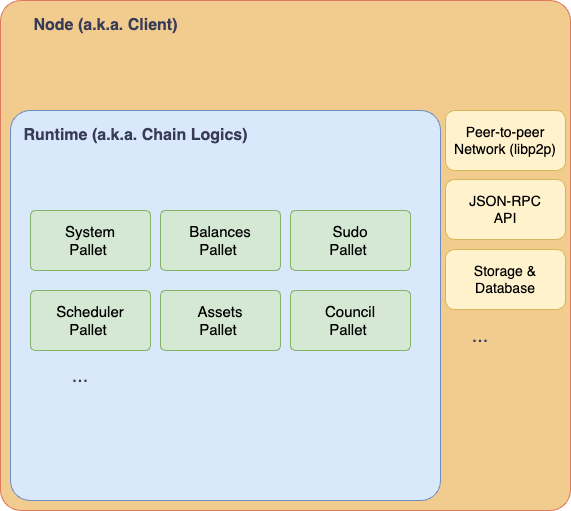

The diagram above was exported from draw.io. Its source (the exported page's mxGraphModel, read from the mxfile embedded in the PNG):
<mxGraphModel dx="1068" dy="730" grid="1" gridSize="10" guides="1" tooltips="1" connect="1" arrows="1" fold="1" page="1" pageScale="1" pageWidth="827" pageHeight="1169" math="0" shadow="0">
  <root>
    <mxCell id="0" />
    <mxCell id="1" parent="0" />
    <mxCell id="2MizDa6_v1su0xQhJSmu-23" value="" style="group" vertex="1" connectable="0" parent="1">
      <mxGeometry x="20" y="20" width="570" height="510" as="geometry" />
    </mxCell>
    <mxCell id="2MizDa6_v1su0xQhJSmu-1" value="" style="rounded=1;whiteSpace=wrap;html=1;strokeColor=#E07A5F;fontColor=#393C56;fillColor=#F2CC8F;arcSize=4;" vertex="1" parent="2MizDa6_v1su0xQhJSmu-23">
      <mxGeometry width="570" height="510" as="geometry" />
    </mxCell>
    <mxCell id="2MizDa6_v1su0xQhJSmu-2" value="Node (a.k.a. Client)" style="text;html=1;strokeColor=none;fillColor=none;align=center;verticalAlign=middle;rounded=0;fontColor=#393C56;fontSize=16;fontStyle=1" vertex="1" parent="2MizDa6_v1su0xQhJSmu-23">
      <mxGeometry x="10" y="10" width="190" height="30" as="geometry" />
    </mxCell>
    <mxCell id="2MizDa6_v1su0xQhJSmu-14" value="" style="group" vertex="1" connectable="0" parent="1">
      <mxGeometry x="30" y="130" width="430" height="390" as="geometry" />
    </mxCell>
    <mxCell id="2MizDa6_v1su0xQhJSmu-4" value="" style="rounded=1;whiteSpace=wrap;html=1;strokeColor=#6c8ebf;fillColor=#dae8fc;arcSize=5;" vertex="1" parent="2MizDa6_v1su0xQhJSmu-14">
      <mxGeometry width="430" height="390" as="geometry" />
    </mxCell>
    <mxCell id="2MizDa6_v1su0xQhJSmu-5" value="Runtime (a.k.a. Chain Logics)" style="text;html=1;strokeColor=none;fillColor=none;align=center;verticalAlign=middle;rounded=0;fontColor=#393C56;fontSize=16;fontStyle=1" vertex="1" parent="2MizDa6_v1su0xQhJSmu-14">
      <mxGeometry x="30" y="10" width="190" height="30" as="geometry" />
    </mxCell>
    <mxCell id="2MizDa6_v1su0xQhJSmu-6" value="System&lt;br&gt;Pallet&amp;nbsp;" style="rounded=1;whiteSpace=wrap;html=1;strokeColor=#82b366;fillColor=#d5e8d4;arcSize=8;fontSize=15;" vertex="1" parent="2MizDa6_v1su0xQhJSmu-14">
      <mxGeometry x="20" y="100" width="120" height="60" as="geometry" />
    </mxCell>
    <mxCell id="2MizDa6_v1su0xQhJSmu-7" value="Balances &lt;br&gt;Pallet&amp;nbsp;" style="rounded=1;whiteSpace=wrap;html=1;strokeColor=#82b366;fillColor=#d5e8d4;arcSize=8;fontSize=15;" vertex="1" parent="2MizDa6_v1su0xQhJSmu-14">
      <mxGeometry x="150" y="100" width="120" height="60" as="geometry" />
    </mxCell>
    <mxCell id="2MizDa6_v1su0xQhJSmu-8" value="Sudo&lt;br&gt;Pallet&amp;nbsp;" style="rounded=1;whiteSpace=wrap;html=1;strokeColor=#82b366;fillColor=#d5e8d4;arcSize=8;fontSize=15;" vertex="1" parent="2MizDa6_v1su0xQhJSmu-14">
      <mxGeometry x="280" y="100" width="120" height="60" as="geometry" />
    </mxCell>
    <mxCell id="2MizDa6_v1su0xQhJSmu-9" value="Scheduler&lt;br&gt;Pallet&amp;nbsp;" style="rounded=1;whiteSpace=wrap;html=1;strokeColor=#82b366;fillColor=#d5e8d4;arcSize=8;fontSize=15;" vertex="1" parent="2MizDa6_v1su0xQhJSmu-14">
      <mxGeometry x="20" y="180" width="120" height="60" as="geometry" />
    </mxCell>
    <mxCell id="2MizDa6_v1su0xQhJSmu-10" value="Assets&lt;br&gt;Pallet&amp;nbsp;" style="rounded=1;whiteSpace=wrap;html=1;strokeColor=#82b366;fillColor=#d5e8d4;arcSize=8;fontSize=15;" vertex="1" parent="2MizDa6_v1su0xQhJSmu-14">
      <mxGeometry x="150" y="180" width="120" height="60" as="geometry" />
    </mxCell>
    <mxCell id="2MizDa6_v1su0xQhJSmu-11" value="Council&lt;br&gt;Pallet&amp;nbsp;" style="rounded=1;whiteSpace=wrap;html=1;strokeColor=#82b366;fillColor=#d5e8d4;arcSize=8;fontSize=15;" vertex="1" parent="2MizDa6_v1su0xQhJSmu-14">
      <mxGeometry x="280" y="180" width="120" height="60" as="geometry" />
    </mxCell>
    <mxCell id="2MizDa6_v1su0xQhJSmu-12" value="&lt;font style=&quot;font-size: 20px;&quot;&gt;...&lt;/font&gt;" style="text;html=1;strokeColor=none;fillColor=none;align=center;verticalAlign=middle;whiteSpace=wrap;rounded=0;fontColor=#393C56;fontSize=15;" vertex="1" parent="2MizDa6_v1su0xQhJSmu-14">
      <mxGeometry x="40" y="250" width="60" height="30" as="geometry" />
    </mxCell>
    <mxCell id="2MizDa6_v1su0xQhJSmu-22" value="" style="group" vertex="1" connectable="0" parent="1">
      <mxGeometry x="465" y="130" width="120" height="240" as="geometry" />
    </mxCell>
    <mxCell id="2MizDa6_v1su0xQhJSmu-19" value="JSON-RPC &lt;br&gt;API" style="rounded=1;whiteSpace=wrap;html=1;strokeColor=#d6b656;fillColor=#fff2cc;fontSize=14;" vertex="1" parent="2MizDa6_v1su0xQhJSmu-22">
      <mxGeometry y="69" width="120" height="60" as="geometry" />
    </mxCell>
    <mxCell id="2MizDa6_v1su0xQhJSmu-20" value="Storage &amp;amp;&lt;br&gt;Database" style="rounded=1;whiteSpace=wrap;html=1;strokeColor=#d6b656;fillColor=#fff2cc;fontSize=14;" vertex="1" parent="2MizDa6_v1su0xQhJSmu-22">
      <mxGeometry y="139" width="120" height="60" as="geometry" />
    </mxCell>
    <mxCell id="2MizDa6_v1su0xQhJSmu-21" value="&lt;font style=&quot;font-size: 20px;&quot;&gt;...&lt;/font&gt;" style="text;html=1;strokeColor=none;fillColor=none;align=center;verticalAlign=middle;whiteSpace=wrap;rounded=0;fontColor=#393C56;fontSize=15;" vertex="1" parent="2MizDa6_v1su0xQhJSmu-22">
      <mxGeometry x="5" y="210" width="60" height="30" as="geometry" />
    </mxCell>
    <mxCell id="2MizDa6_v1su0xQhJSmu-17" value="Peer-to-peer&lt;br style=&quot;font-size: 14px;&quot;&gt;Network (libp2p)" style="rounded=1;whiteSpace=wrap;html=1;strokeColor=#d6b656;fillColor=#fff2cc;fontSize=14;" vertex="1" parent="2MizDa6_v1su0xQhJSmu-22">
      <mxGeometry width="120" height="60" as="geometry" />
    </mxCell>
  </root>
</mxGraphModel>